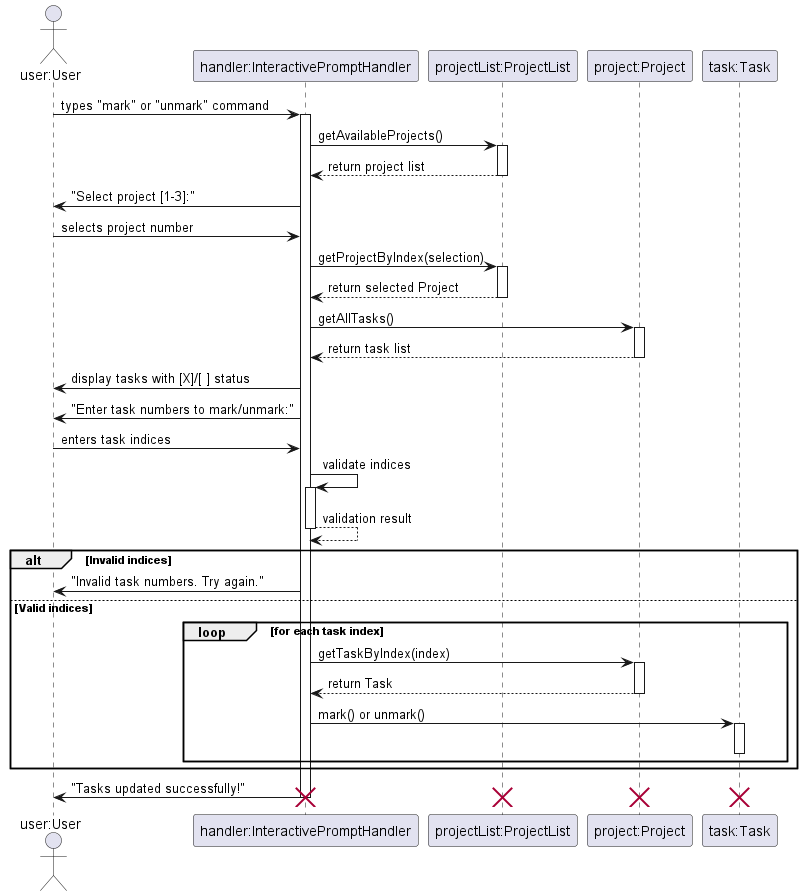

The diagram above was rendered by PlantUML. Its source (embedded in the PNG):
@startuml Mark/Unmark Command Sequence Diagram

actor "user:User" as User
participant "handler:InteractivePromptHandler" as InteractivePromptHandler
participant "projectList:ProjectList" as ProjectList
participant "project:Project" as Project
participant "task:Task" as Task

User -> InteractivePromptHandler: types "mark" or "unmark" command
activate InteractivePromptHandler
InteractivePromptHandler -> ProjectList: getAvailableProjects()
activate ProjectList
ProjectList --> InteractivePromptHandler: return project list
deactivate ProjectList
InteractivePromptHandler -> User: "Select project [1-3]:"

User -> InteractivePromptHandler: selects project number
InteractivePromptHandler -> ProjectList: getProjectByIndex(selection)
activate ProjectList
ProjectList --> InteractivePromptHandler: return selected Project
deactivate ProjectList

InteractivePromptHandler -> Project: getAllTasks()
activate Project
Project --> InteractivePromptHandler: return task list
deactivate Project
InteractivePromptHandler -> User: display tasks with [X]/[ ] status

InteractivePromptHandler -> User: "Enter task numbers to mark/unmark:"
User -> InteractivePromptHandler: enters task indices

InteractivePromptHandler -> InteractivePromptHandler: validate indices
activate InteractivePromptHandler
InteractivePromptHandler --> InteractivePromptHandler: validation result
deactivate InteractivePromptHandler
alt Invalid indices
    InteractivePromptHandler -> User: "Invalid task numbers. Try again."
else Valid indices
    loop for each task index
        InteractivePromptHandler -> Project: getTaskByIndex(index)
        activate Project
        Project --> InteractivePromptHandler: return Task
        deactivate Project
        InteractivePromptHandler -> Task: mark() or unmark()
        activate Task
        deactivate Task
    end
end

InteractivePromptHandler -> User: "Tasks updated successfully!"
deactivate InteractivePromptHandler

destroy InteractivePromptHandler
destroy ProjectList
destroy Project
destroy Task

@enduml